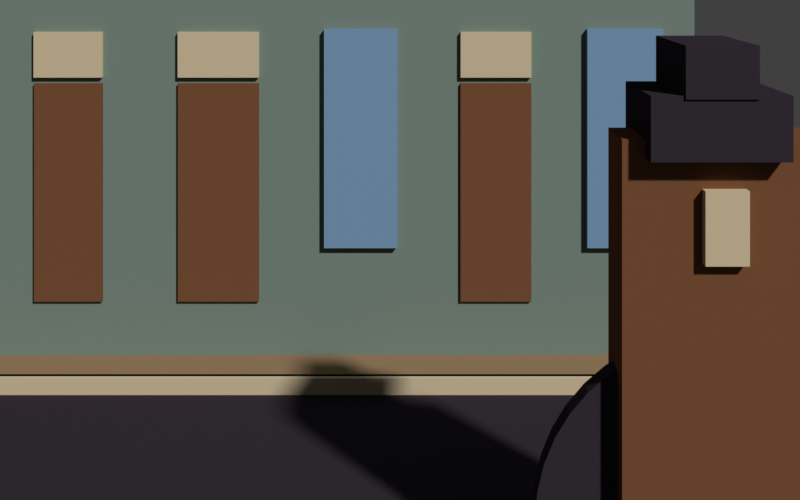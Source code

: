 # Source: street-planes.blend  (saved by Blender 4.5.92; exported with 4.5.12 LTS)
import bpy
from mathutils import Matrix  # noqa: F401  (used for matrix-valued properties, if any)

bpy.ops.wm.read_factory_settings(use_empty=True)
scene = bpy.context.scene
scene.name = 'Scene'

# ---- collections
col_collection = bpy.data.collections.new('Collection'); scene.collection.children.link(col_collection)

# ---- materials (node trees are filled in below, after node groups)
mat_wall = bpy.data.materials.new('wall')
mat_wall.diffuse_color = (0.2, 0.26, 0.22, 1.0)
mat_wood = bpy.data.materials.new('wood')
mat_wood.diffuse_color = (0.2, 0.085, 0.038, 1.0)
mat_paper = bpy.data.materials.new('paper')
mat_paper.diffuse_color = (0.67, 0.55, 0.36, 1.0)
mat_blue = bpy.data.materials.new('blue')
mat_blue.diffuse_color = (0.2, 0.34, 0.51, 1.0)
mat_floor = bpy.data.materials.new('floor')
mat_floor.diffuse_color = (0.32, 0.21, 0.115, 1.0)
mat_dark = bpy.data.materials.new('dark')
mat_dark.diffuse_color = (0.038, 0.03, 0.04, 1.0)
mat_body = bpy.data.materials.new('body')
mat_body.diffuse_color = (0.2, 0.31, 0.45, 1.0)

# ---- material node trees

# ---- world
world_world = bpy.data.worlds.new('World'); scene.world = world_world
world_world.use_nodes = True; world_world.node_tree.nodes.clear()
_N = world_world.node_tree.nodes; _L = world_world.node_tree.links
n0 = _N.new('ShaderNodeOutputWorld'); n0.name = 'World Output'; n0.location = (200, 100)
n1 = _N.new('ShaderNodeBackground'); n1.name = 'Background'; n1.location = (-200, 100)
n1.inputs[0].default_value = (0.05088, 0.05088, 0.05088, 1.0)
_L.new(n1.outputs[0], n0.inputs[0])
n0.is_active_output = True
world_world.color = (0.025, 0.025, 0.035)
world_world.sun_shadow_jitter_overblur = 0.0

# ---- cameras
cam_level_45mm_shift_camera = bpy.data.cameras.new('Level 45mm shift camera')
cam_level_45mm_shift_camera.sensor_fit = 'HORIZONTAL'
cam_level_45mm_shift_camera.lens = 45.0
cam_level_45mm_shift_camera.shift_y = -0.375

# ---- meshes
me_cube_001 = bpy.data.meshes.new('Cube.001')
me_cube_001.from_pydata([(-2.646, -0.05, -1.88), (-2.646, -0.05, 1.88), (-2.646, 0.05, -1.88), (-2.646, 0.05, 1.88), (2.646, -0.05, -1.88), (2.646, -0.05, 1.88), (2.646, 0.05, -1.88), (2.646, 0.05, 1.88)], [], [(0, 1, 3, 2), (2, 3, 7, 6), (6, 7, 5, 4), (4, 5, 1, 0), (2, 6, 4, 0), (7, 3, 1, 5)])
_uv = me_cube_001.uv_layers.new(name='UVMap')
_uv.uv.foreach_set('vector', [0.375, 0.0, 0.625, 0.0, 0.625, 0.25, 0.375, 0.25, 0.375, 0.25, 0.625, 0.25, 0.625, 0.5, 0.375, 0.5, 0.375, 0.5, 0.625, 0.5, 0.625, 0.75, 0.375, 0.75, 0.375, 0.75, 0.625, 0.75, 0.625, 1.0, 0.375, 1.0, 0.125, 0.5, 0.375, 0.5, 0.375, 0.75, 0.125, 0.75, 0.625, 0.5, 0.875, 0.5, 0.875, 0.75, 0.625, 0.75])
me_cube_001.materials.append(mat_wall)
me_cube_001.update()
me_cube_002 = bpy.data.meshes.new('Cube.002')
me_cube_002.from_pydata([(-0.2579, -0.075, -0.8252), (-0.2579, -0.075, 0.8252), (-0.2579, 0.075, -0.8252), (-0.2579, 0.075, 0.8252), (0.2579, -0.075, -0.8252), (0.2579, -0.075, 0.8252), (0.2579, 0.075, -0.8252), (0.2579, 0.075, 0.8252)], [], [(0, 1, 3, 2), (2, 3, 7, 6), (6, 7, 5, 4), (4, 5, 1, 0), (2, 6, 4, 0), (7, 3, 1, 5)])
_uv = me_cube_002.uv_layers.new(name='UVMap')
_uv.uv.foreach_set('vector', [0.375, 0.0, 0.625, 0.0, 0.625, 0.25, 0.375, 0.25, 0.375, 0.25, 0.625, 0.25, 0.625, 0.5, 0.375, 0.5, 0.375, 0.5, 0.625, 0.5, 0.625, 0.75, 0.375, 0.75, 0.375, 0.75, 0.625, 0.75, 0.625, 1.0, 0.375, 1.0, 0.125, 0.5, 0.375, 0.5, 0.375, 0.75, 0.125, 0.75, 0.625, 0.5, 0.875, 0.5, 0.875, 0.75, 0.625, 0.75])
me_cube_002.materials.append(mat_wood)
me_cube_002.update()
me_cube_003 = bpy.data.meshes.new('Cube.003')
me_cube_003.from_pydata([(-0.2579, -0.085, -0.1719), (-0.2579, -0.085, 0.1719), (-0.2579, 0.085, -0.1719), (-0.2579, 0.085, 0.1719), (0.2579, -0.085, -0.1719), (0.2579, -0.085, 0.1719), (0.2579, 0.085, -0.1719), (0.2579, 0.085, 0.1719)], [], [(0, 1, 3, 2), (2, 3, 7, 6), (6, 7, 5, 4), (4, 5, 1, 0), (2, 6, 4, 0), (7, 3, 1, 5)])
_uv = me_cube_003.uv_layers.new(name='UVMap')
_uv.uv.foreach_set('vector', [0.375, 0.0, 0.625, 0.0, 0.625, 0.25, 0.375, 0.25, 0.375, 0.25, 0.625, 0.25, 0.625, 0.5, 0.375, 0.5, 0.375, 0.5, 0.625, 0.5, 0.625, 0.75, 0.375, 0.75, 0.375, 0.75, 0.625, 0.75, 0.625, 1.0, 0.375, 1.0, 0.125, 0.5, 0.375, 0.5, 0.375, 0.75, 0.125, 0.75, 0.625, 0.5, 0.875, 0.5, 0.875, 0.75, 0.625, 0.75])
me_cube_003.materials.append(mat_paper)
me_cube_003.update()
me_cube_004 = bpy.data.meshes.new('Cube.004')
me_cube_004.from_pydata([(-0.3056, -0.075, -0.8252), (-0.3056, -0.075, 0.8252), (-0.3056, 0.075, -0.8252), (-0.3056, 0.075, 0.8252), (0.3056, -0.075, -0.8252), (0.3056, -0.075, 0.8252), (0.3056, 0.075, -0.8252), (0.3056, 0.075, 0.8252)], [], [(0, 1, 3, 2), (2, 3, 7, 6), (6, 7, 5, 4), (4, 5, 1, 0), (2, 6, 4, 0), (7, 3, 1, 5)])
_uv = me_cube_004.uv_layers.new(name='UVMap')
_uv.uv.foreach_set('vector', [0.375, 0.0, 0.625, 0.0, 0.625, 0.25, 0.375, 0.25, 0.375, 0.25, 0.625, 0.25, 0.625, 0.5, 0.375, 0.5, 0.375, 0.5, 0.625, 0.5, 0.625, 0.75, 0.375, 0.75, 0.375, 0.75, 0.625, 0.75, 0.625, 1.0, 0.375, 1.0, 0.125, 0.5, 0.375, 0.5, 0.375, 0.75, 0.125, 0.75, 0.625, 0.5, 0.875, 0.5, 0.875, 0.75, 0.625, 0.75])
me_cube_004.materials.append(mat_wood)
me_cube_004.update()
me_cube_005 = bpy.data.meshes.new('Cube.005')
me_cube_005.from_pydata([(-0.3056, -0.085, -0.1719), (-0.3056, -0.085, 0.1719), (-0.3056, 0.085, -0.1719), (-0.3056, 0.085, 0.1719), (0.3056, -0.085, -0.1719), (0.3056, -0.085, 0.1719), (0.3056, 0.085, -0.1719), (0.3056, 0.085, 0.1719)], [], [(0, 1, 3, 2), (2, 3, 7, 6), (6, 7, 5, 4), (4, 5, 1, 0), (2, 6, 4, 0), (7, 3, 1, 5)])
_uv = me_cube_005.uv_layers.new(name='UVMap')
_uv.uv.foreach_set('vector', [0.375, 0.0, 0.625, 0.0, 0.625, 0.25, 0.375, 0.25, 0.375, 0.25, 0.625, 0.25, 0.625, 0.5, 0.375, 0.5, 0.375, 0.5, 0.625, 0.5, 0.625, 0.75, 0.375, 0.75, 0.375, 0.75, 0.625, 0.75, 0.625, 1.0, 0.375, 1.0, 0.125, 0.5, 0.375, 0.5, 0.375, 0.75, 0.125, 0.75, 0.625, 0.5, 0.875, 0.5, 0.875, 0.75, 0.625, 0.75])
me_cube_005.materials.append(mat_paper)
me_cube_005.update()
me_cube_006 = bpy.data.meshes.new('Cube.006')
me_cube_006.from_pydata([(-0.2674, -0.075, -0.8252), (-0.2674, -0.075, 0.8252), (-0.2674, 0.075, -0.8252), (-0.2674, 0.075, 0.8252), (0.2674, -0.075, -0.8252), (0.2674, -0.075, 0.8252), (0.2674, 0.075, -0.8252), (0.2674, 0.075, 0.8252)], [], [(0, 1, 3, 2), (2, 3, 7, 6), (6, 7, 5, 4), (4, 5, 1, 0), (2, 6, 4, 0), (7, 3, 1, 5)])
_uv = me_cube_006.uv_layers.new(name='UVMap')
_uv.uv.foreach_set('vector', [0.375, 0.0, 0.625, 0.0, 0.625, 0.25, 0.375, 0.25, 0.375, 0.25, 0.625, 0.25, 0.625, 0.5, 0.375, 0.5, 0.375, 0.5, 0.625, 0.5, 0.625, 0.75, 0.375, 0.75, 0.375, 0.75, 0.625, 0.75, 0.625, 1.0, 0.375, 1.0, 0.125, 0.5, 0.375, 0.5, 0.375, 0.75, 0.125, 0.75, 0.625, 0.5, 0.875, 0.5, 0.875, 0.75, 0.625, 0.75])
me_cube_006.materials.append(mat_wood)
me_cube_006.update()
me_cube_007 = bpy.data.meshes.new('Cube.007')
me_cube_007.from_pydata([(-0.2674, -0.085, -0.1719), (-0.2674, -0.085, 0.1719), (-0.2674, 0.085, -0.1719), (-0.2674, 0.085, 0.1719), (0.2674, -0.085, -0.1719), (0.2674, -0.085, 0.1719), (0.2674, 0.085, -0.1719), (0.2674, 0.085, 0.1719)], [], [(0, 1, 3, 2), (2, 3, 7, 6), (6, 7, 5, 4), (4, 5, 1, 0), (2, 6, 4, 0), (7, 3, 1, 5)])
_uv = me_cube_007.uv_layers.new(name='UVMap')
_uv.uv.foreach_set('vector', [0.375, 0.0, 0.625, 0.0, 0.625, 0.25, 0.375, 0.25, 0.375, 0.25, 0.625, 0.25, 0.625, 0.5, 0.375, 0.5, 0.375, 0.5, 0.625, 0.5, 0.625, 0.75, 0.375, 0.75, 0.375, 0.75, 0.625, 0.75, 0.625, 1.0, 0.375, 1.0, 0.125, 0.5, 0.375, 0.5, 0.375, 0.75, 0.125, 0.75, 0.625, 0.5, 0.875, 0.5, 0.875, 0.75, 0.625, 0.75])
me_cube_007.materials.append(mat_paper)
me_cube_007.update()
me_cube_008 = bpy.data.meshes.new('Cube.008')
me_cube_008.from_pydata([(-0.277, -0.1, -0.8252), (-0.277, -0.1, 0.8252), (-0.277, 0.1, -0.8252), (-0.277, 0.1, 0.8252), (0.277, -0.1, -0.8252), (0.277, -0.1, 0.8252), (0.277, 0.1, -0.8252), (0.277, 0.1, 0.8252)], [], [(0, 1, 3, 2), (2, 3, 7, 6), (6, 7, 5, 4), (4, 5, 1, 0), (2, 6, 4, 0), (7, 3, 1, 5)])
_uv = me_cube_008.uv_layers.new(name='UVMap')
_uv.uv.foreach_set('vector', [0.375, 0.0, 0.625, 0.0, 0.625, 0.25, 0.375, 0.25, 0.375, 0.25, 0.625, 0.25, 0.625, 0.5, 0.375, 0.5, 0.375, 0.5, 0.625, 0.5, 0.625, 0.75, 0.375, 0.75, 0.375, 0.75, 0.625, 0.75, 0.625, 1.0, 0.375, 1.0, 0.125, 0.5, 0.375, 0.5, 0.375, 0.75, 0.125, 0.75, 0.625, 0.5, 0.875, 0.5, 0.875, 0.75, 0.625, 0.75])
me_cube_008.materials.append(mat_blue)
me_cube_008.update()
me_cube_009 = bpy.data.meshes.new('Cube.009')
me_cube_009.from_pydata([(-0.2865, -0.1, -0.8252), (-0.2865, -0.1, 0.8252), (-0.2865, 0.1, -0.8252), (-0.2865, 0.1, 0.8252), (0.2865, -0.1, -0.8252), (0.2865, -0.1, 0.8252), (0.2865, 0.1, -0.8252), (0.2865, 0.1, 0.8252)], [], [(0, 1, 3, 2), (2, 3, 7, 6), (6, 7, 5, 4), (4, 5, 1, 0), (2, 6, 4, 0), (7, 3, 1, 5)])
_uv = me_cube_009.uv_layers.new(name='UVMap')
_uv.uv.foreach_set('vector', [0.375, 0.0, 0.625, 0.0, 0.625, 0.25, 0.375, 0.25, 0.375, 0.25, 0.625, 0.25, 0.625, 0.5, 0.375, 0.5, 0.375, 0.5, 0.625, 0.5, 0.625, 0.75, 0.375, 0.75, 0.375, 0.75, 0.625, 0.75, 0.625, 1.0, 0.375, 1.0, 0.125, 0.5, 0.375, 0.5, 0.375, 0.75, 0.125, 0.75, 0.625, 0.5, 0.875, 0.5, 0.875, 0.75, 0.625, 0.75])
me_cube_009.materials.append(mat_blue)
me_cube_009.update()
me_cube_010 = bpy.data.meshes.new('Cube.010')
me_cube_010.from_pydata([(-8.0, -0.2152, -0.03), (-8.0, -0.2152, 0.03), (-8.0, 0.2152, -0.03), (-8.0, 0.2152, 0.03), (8.0, -0.2152, -0.03), (8.0, -0.2152, 0.03), (8.0, 0.2152, -0.03), (8.0, 0.2152, 0.03)], [], [(0, 1, 3, 2), (2, 3, 7, 6), (6, 7, 5, 4), (4, 5, 1, 0), (2, 6, 4, 0), (7, 3, 1, 5)])
_uv = me_cube_010.uv_layers.new(name='UVMap')
_uv.uv.foreach_set('vector', [0.375, 0.0, 0.625, 0.0, 0.625, 0.25, 0.375, 0.25, 0.375, 0.25, 0.625, 0.25, 0.625, 0.5, 0.375, 0.5, 0.375, 0.5, 0.625, 0.5, 0.625, 0.75, 0.375, 0.75, 0.375, 0.75, 0.625, 0.75, 0.625, 1.0, 0.375, 1.0, 0.125, 0.5, 0.375, 0.5, 0.375, 0.75, 0.125, 0.75, 0.625, 0.5, 0.875, 0.5, 0.875, 0.75, 0.625, 0.75])
me_cube_010.materials.append(mat_floor)
me_cube_010.update()
me_cube_011 = bpy.data.meshes.new('Cube.011')
me_cube_011.from_pydata([(-8.0, -0.035, -0.1), (-8.0, -0.035, 0.1), (-8.0, 0.035, -0.1), (-8.0, 0.035, 0.1), (8.0, -0.035, -0.1), (8.0, -0.035, 0.1), (8.0, 0.035, -0.1), (8.0, 0.035, 0.1)], [], [(0, 1, 3, 2), (2, 3, 7, 6), (6, 7, 5, 4), (4, 5, 1, 0), (2, 6, 4, 0), (7, 3, 1, 5)])
_uv = me_cube_011.uv_layers.new(name='UVMap')
_uv.uv.foreach_set('vector', [0.375, 0.0, 0.625, 0.0, 0.625, 0.25, 0.375, 0.25, 0.375, 0.25, 0.625, 0.25, 0.625, 0.5, 0.375, 0.5, 0.375, 0.5, 0.625, 0.5, 0.625, 0.75, 0.375, 0.75, 0.375, 0.75, 0.625, 0.75, 0.625, 1.0, 0.375, 1.0, 0.125, 0.5, 0.375, 0.5, 0.375, 0.75, 0.125, 0.75, 0.625, 0.5, 0.875, 0.5, 0.875, 0.75, 0.625, 0.75])
me_cube_011.materials.append(mat_paper)
me_cube_011.update()
me_cube_012 = bpy.data.meshes.new('Cube.012')
me_cube_012.from_pydata([(-8.0, -2.1, -0.04), (-8.0, -2.1, 0.04), (-8.0, 2.1, -0.04), (-8.0, 2.1, 0.04), (8.0, -2.1, -0.04), (8.0, -2.1, 0.04), (8.0, 2.1, -0.04), (8.0, 2.1, 0.04)], [], [(0, 1, 3, 2), (2, 3, 7, 6), (6, 7, 5, 4), (4, 5, 1, 0), (2, 6, 4, 0), (7, 3, 1, 5)])
_uv = me_cube_012.uv_layers.new(name='UVMap')
_uv.uv.foreach_set('vector', [0.375, 0.0, 0.625, 0.0, 0.625, 0.25, 0.375, 0.25, 0.375, 0.25, 0.625, 0.25, 0.625, 0.5, 0.375, 0.5, 0.375, 0.5, 0.625, 0.5, 0.625, 0.75, 0.375, 0.75, 0.375, 0.75, 0.625, 0.75, 0.625, 1.0, 0.375, 1.0, 0.125, 0.5, 0.375, 0.5, 0.375, 0.75, 0.125, 0.75, 0.625, 0.5, 0.875, 0.5, 0.875, 0.75, 0.625, 0.75])
me_cube_012.materials.append(mat_dark)
me_cube_012.update()
me_cube_013 = bpy.data.meshes.new('Cube.013')
me_cube_013.from_pydata([(-0.4932, -0.15, -0.9793), (-0.4932, -0.15, 0.9793), (-0.4932, 0.15, -0.9793), (-0.4932, 0.15, 0.9793), (0.4932, -0.15, -0.9793), (0.4932, -0.15, 0.9793), (0.4932, 0.15, -0.9793), (0.4932, 0.15, 0.9793)], [], [(0, 1, 3, 2), (2, 3, 7, 6), (6, 7, 5, 4), (4, 5, 1, 0), (2, 6, 4, 0), (7, 3, 1, 5)])
_uv = me_cube_013.uv_layers.new(name='UVMap')
_uv.uv.foreach_set('vector', [0.375, 0.0, 0.625, 0.0, 0.625, 0.25, 0.375, 0.25, 0.375, 0.25, 0.625, 0.25, 0.625, 0.5, 0.375, 0.5, 0.375, 0.5, 0.625, 0.5, 0.625, 0.75, 0.375, 0.75, 0.375, 0.75, 0.625, 0.75, 0.625, 1.0, 0.375, 1.0, 0.125, 0.5, 0.375, 0.5, 0.375, 0.75, 0.125, 0.75, 0.625, 0.5, 0.875, 0.5, 0.875, 0.75, 0.625, 0.75])
me_cube_013.materials.append(mat_wood)
me_cube_013.update()
me_cube_014 = bpy.data.meshes.new('Cube.014')
me_cube_014.from_pydata([(-0.09981, -0.2, -0.1691), (-0.09981, -0.2, 0.1691), (-0.09981, 0.2, -0.1691), (-0.09981, 0.2, 0.1691), (0.09981, -0.2, -0.1691), (0.09981, -0.2, 0.1691), (0.09981, 0.2, -0.1691), (0.09981, 0.2, 0.1691)], [], [(0, 1, 3, 2), (2, 3, 7, 6), (6, 7, 5, 4), (4, 5, 1, 0), (2, 6, 4, 0), (7, 3, 1, 5)])
_uv = me_cube_014.uv_layers.new(name='UVMap')
_uv.uv.foreach_set('vector', [0.375, 0.0, 0.625, 0.0, 0.625, 0.25, 0.375, 0.25, 0.375, 0.25, 0.625, 0.25, 0.625, 0.5, 0.375, 0.5, 0.375, 0.5, 0.625, 0.5, 0.625, 0.75, 0.375, 0.75, 0.375, 0.75, 0.625, 0.75, 0.625, 1.0, 0.375, 1.0, 0.125, 0.5, 0.375, 0.5, 0.375, 0.75, 0.125, 0.75, 0.625, 0.5, 0.875, 0.5, 0.875, 0.75, 0.625, 0.75])
me_cube_014.materials.append(mat_paper)
me_cube_014.update()
me_cube_015 = bpy.data.meshes.new('Cube.015')
me_cube_015.from_pydata([(-0.317, -0.25, -0.1479), (-0.317, -0.25, 0.1479), (-0.317, 0.25, -0.1479), (-0.317, 0.25, 0.1479), (0.317, -0.25, -0.1479), (0.317, -0.25, 0.1479), (0.317, 0.25, -0.1479), (0.317, 0.25, 0.1479)], [], [(0, 1, 3, 2), (2, 3, 7, 6), (6, 7, 5, 4), (4, 5, 1, 0), (2, 6, 4, 0), (7, 3, 1, 5)])
_uv = me_cube_015.uv_layers.new(name='UVMap')
_uv.uv.foreach_set('vector', [0.375, 0.0, 0.625, 0.0, 0.625, 0.25, 0.375, 0.25, 0.375, 0.25, 0.625, 0.25, 0.625, 0.5, 0.375, 0.5, 0.375, 0.5, 0.625, 0.5, 0.625, 0.75, 0.375, 0.75, 0.375, 0.75, 0.625, 0.75, 0.625, 1.0, 0.375, 1.0, 0.125, 0.5, 0.375, 0.5, 0.375, 0.75, 0.125, 0.75, 0.625, 0.5, 0.875, 0.5, 0.875, 0.75, 0.625, 0.75])
me_cube_015.materials.append(mat_dark)
me_cube_015.update()
me_cube_016 = bpy.data.meshes.new('Cube.016')
me_cube_016.from_pydata([(-0.1644, -0.26, -0.1198), (-0.1644, -0.26, 0.1198), (-0.1644, 0.26, -0.1198), (-0.1644, 0.26, 0.1198), (0.1644, -0.26, -0.1198), (0.1644, -0.26, 0.1198), (0.1644, 0.26, -0.1198), (0.1644, 0.26, 0.1198)], [], [(0, 1, 3, 2), (2, 3, 7, 6), (6, 7, 5, 4), (4, 5, 1, 0), (2, 6, 4, 0), (7, 3, 1, 5)])
_uv = me_cube_016.uv_layers.new(name='UVMap')
_uv.uv.foreach_set('vector', [0.375, 0.0, 0.625, 0.0, 0.625, 0.25, 0.375, 0.25, 0.375, 0.25, 0.625, 0.25, 0.625, 0.5, 0.375, 0.5, 0.375, 0.5, 0.625, 0.5, 0.625, 0.75, 0.375, 0.75, 0.375, 0.75, 0.625, 0.75, 0.625, 1.0, 0.375, 1.0, 0.125, 0.5, 0.375, 0.5, 0.375, 0.75, 0.125, 0.75, 0.625, 0.5, 0.875, 0.5, 0.875, 0.75, 0.625, 0.75])
me_cube_016.materials.append(mat_dark)
me_cube_016.update()
me_cylinder = bpy.data.meshes.new('Cylinder')
me_cylinder.from_pydata([(0.0, 0.84, -0.05), (0.0, 0.84, 0.05), (0.1314, 0.8297, -0.05), (0.1314, 0.8297, 0.05), (0.2596, 0.7989, -0.05), (0.2596, 0.7989, 0.05), (0.3814, 0.7484, -0.05), (0.3814, 0.7484, 0.05), (0.4937, 0.6796, -0.05), (0.4937, 0.6796, 0.05), (0.594, 0.594, -0.05), (0.594, 0.594, 0.05), (0.6796, 0.4937, -0.05), (0.6796, 0.4937, 0.05), (0.7484, 0.3814, -0.05), (0.7484, 0.3814, 0.05), (0.7989, 0.2596, -0.05), (0.7989, 0.2596, 0.05), (0.8297, 0.1314, -0.05), (0.8297, 0.1314, 0.05), (0.84, 0.0, -0.05), (0.84, 0.0, 0.05), (0.8297, -0.1314, -0.05), (0.8297, -0.1314, 0.05), (0.7989, -0.2596, -0.05), (0.7989, -0.2596, 0.05), (0.7484, -0.3814, -0.05), (0.7484, -0.3814, 0.05), (0.6796, -0.4937, -0.05), (0.6796, -0.4937, 0.05), (0.594, -0.594, -0.05), (0.594, -0.594, 0.05), (0.4937, -0.6796, -0.05), (0.4937, -0.6796, 0.05), (0.3814, -0.7484, -0.05), (0.3814, -0.7484, 0.05), (0.2596, -0.7989, -0.05), (0.2596, -0.7989, 0.05), (0.1314, -0.8297, -0.05), (0.1314, -0.8297, 0.05), (0.0, -0.84, -0.05), (0.0, -0.84, 0.05), (-0.1314, -0.8297, -0.05), (-0.1314, -0.8297, 0.05), (-0.2596, -0.7989, -0.05), (-0.2596, -0.7989, 0.05), (-0.3814, -0.7484, -0.05), (-0.3814, -0.7484, 0.05), (-0.4937, -0.6796, -0.05), (-0.4937, -0.6796, 0.05), (-0.594, -0.594, -0.05), (-0.594, -0.594, 0.05), (-0.6796, -0.4937, -0.05), (-0.6796, -0.4937, 0.05), (-0.7484, -0.3814, -0.05), (-0.7484, -0.3814, 0.05), (-0.7989, -0.2596, -0.05), (-0.7989, -0.2596, 0.05), (-0.8297, -0.1314, -0.05), (-0.8297, -0.1314, 0.05), (-0.84, 0.0, -0.05), (-0.84, 0.0, 0.05), (-0.8297, 0.1314, -0.05), (-0.8297, 0.1314, 0.05), (-0.7989, 0.2596, -0.05), (-0.7989, 0.2596, 0.05), (-0.7484, 0.3814, -0.05), (-0.7484, 0.3814, 0.05), (-0.6796, 0.4937, -0.05), (-0.6796, 0.4937, 0.05), (-0.594, 0.594, -0.05), (-0.594, 0.594, 0.05), (-0.4937, 0.6796, -0.05), (-0.4937, 0.6796, 0.05), (-0.3814, 0.7484, -0.05), (-0.3814, 0.7484, 0.05), (-0.2596, 0.7989, -0.05), (-0.2596, 0.7989, 0.05), (-0.1314, 0.8297, -0.05), (-0.1314, 0.8297, 0.05)], [], [(0, 1, 3, 2), (2, 3, 5, 4), (4, 5, 7, 6), (6, 7, 9, 8), (8, 9, 11, 10), (10, 11, 13, 12), (12, 13, 15, 14), (14, 15, 17, 16), (16, 17, 19, 18), (18, 19, 21, 20), (20, 21, 23, 22), (22, 23, 25, 24), (24, 25, 27, 26), (26, 27, 29, 28), (28, 29, 31, 30), (30, 31, 33, 32), (32, 33, 35, 34), (34, 35, 37, 36), (36, 37, 39, 38), (38, 39, 41, 40), (40, 41, 43, 42), (42, 43, 45, 44), (44, 45, 47, 46), (46, 47, 49, 48), (48, 49, 51, 50), (50, 51, 53, 52), (52, 53, 55, 54), (54, 55, 57, 56), (56, 57, 59, 58), (58, 59, 61, 60), (60, 61, 63, 62), (62, 63, 65, 64), (64, 65, 67, 66), (66, 67, 69, 68), (68, 69, 71, 70), (70, 71, 73, 72), (72, 73, 75, 74), (74, 75, 77, 76), (3, 1, 79, 77, 75, 73, 71, 69, 67, 65, 63, 61, 59, 57, 55, 53, 51, 49, 47, 45, 43, 41, 39, 37, 35, 33, 31, 29, 27, 25, 23, 21, 19, 17, 15, 13, 11, 9, 7, 5), (76, 77, 79, 78), (78, 79, 1, 0), (0, 2, 4, 6, 8, 10, 12, 14, 16, 18, 20, 22, 24, 26, 28, 30, 32, 34, 36, 38, 40, 42, 44, 46, 48, 50, 52, 54, 56, 58, 60, 62, 64, 66, 68, 70, 72, 74, 76, 78)])
_uv = me_cylinder.uv_layers.new(name='UVMap')
_uv.uv.foreach_set('vector', [1.0, 0.5, 1.0, 1.0, 0.975, 1.0, 0.975, 0.5, 0.975, 0.5, 0.975, 1.0, 0.95, 1.0, 0.95, 0.5, 0.95, 0.5, 0.95, 1.0, 0.925, 1.0, 0.925, 0.5, 0.925, 0.5, 0.925, 1.0, 0.9, 1.0, 0.9, 0.5, 0.9, 0.5, 0.9, 1.0, 0.875, 1.0, 0.875, 0.5, 0.875, 0.5, 0.875, 1.0, 0.85, 1.0, 0.85, 0.5, 0.85, 0.5, 0.85, 1.0, 0.825, 1.0, 0.825, 0.5, 0.825, 0.5, 0.825, 1.0, 0.8, 1.0, 0.8, 0.5, 0.8, 0.5, 0.8, 1.0, 0.775, 1.0, 0.775, 0.5, 0.775, 0.5, 0.775, 1.0, 0.75, 1.0, 0.75, 0.5, 0.75, 0.5, 0.75, 1.0, 0.725, 1.0, 0.725, 0.5, 0.725, 0.5, 0.725, 1.0, 0.7, 1.0, 0.7, 0.5, 0.7, 0.5, 0.7, 1.0, 0.675, 1.0, 0.675, 0.5, 0.675, 0.5, 0.675, 1.0, 0.65, 1.0, 0.65, 0.5, 0.65, 0.5, 0.65, 1.0, 0.625, 1.0, 0.625, 0.5, 0.625, 0.5, 0.625, 1.0, 0.6, 1.0, 0.6, 0.5, 0.6, 0.5, 0.6, 1.0, 0.575, 1.0, 0.575, 0.5, 0.575, 0.5, 0.575, 1.0, 0.55, 1.0, 0.55, 0.5, 0.55, 0.5, 0.55, 1.0, 0.525, 1.0, 0.525, 0.5, 0.525, 0.5, 0.525, 1.0, 0.5, 1.0, 0.5, 0.5, 0.5, 0.5, 0.5, 1.0, 0.475, 1.0, 0.475, 0.5, 0.475, 0.5, 0.475, 1.0, 0.45, 1.0, 0.45, 0.5, 0.45, 0.5, 0.45, 1.0, 0.425, 1.0, 0.425, 0.5, 0.425, 0.5, 0.425, 1.0, 0.4, 1.0, 0.4, 0.5, 0.4, 0.5, 0.4, 1.0, 0.375, 1.0, 0.375, 0.5, 0.375, 0.5, 0.375, 1.0, 0.35, 1.0, 0.35, 0.5, 0.35, 0.5, 0.35, 1.0, 0.325, 1.0, 0.325, 0.5, 0.325, 0.5, 0.325, 1.0, 0.3, 1.0, 0.3, 0.5, 0.3, 0.5, 0.3, 1.0, 0.275, 1.0, 0.275, 0.5, 0.275, 0.5, 0.275, 1.0, 0.25, 1.0, 0.25, 0.5, 0.25, 0.5, 0.25, 1.0, 0.225, 1.0, 0.225, 0.5, 0.225, 0.5, 0.225, 1.0, 0.2, 1.0, 0.2, 0.5, 0.2, 0.5, 0.2, 1.0, 0.175, 1.0, 0.175, 0.5, 0.175, 0.5, 0.175, 1.0, 0.15, 1.0, 0.15, 0.5, 0.15, 0.5, 0.15, 1.0, 0.125, 1.0, 0.125, 0.5, 0.125, 0.5, 0.125, 1.0, 0.1, 1.0, 0.1, 0.5, 0.1, 0.5, 0.1, 1.0, 0.075, 1.0, 0.075, 0.5, 0.075, 0.5, 0.075, 1.0, 0.05, 1.0, 0.05, 0.5, 0.2875, 0.487, 0.25, 0.49, 0.2125, 0.487, 0.1758, 0.4783, 0.141, 0.4638, 0.1089, 0.4442, 0.08029, 0.4197, 0.05584, 0.3911, 0.03616, 0.359, 0.02175, 0.3242, 0.01295, 0.2875, 0.01, 0.25, 0.01295, 0.2125, 0.02175, 0.1758, 0.03616, 0.141, 0.05584, 0.1089, 0.08029, 0.08029, 0.1089, 0.05584, 0.141, 0.03616, 0.1758, 0.02175, 0.2125, 0.01295, 0.25, 0.01, 0.2875, 0.01295, 0.3242, 0.02175, 0.359, 0.03616, 0.3911, 0.05584, 0.4197, 0.08029, 0.4442, 0.1089, 0.4638, 0.141, 0.4783, 0.1758, 0.487, 0.2125, 0.49, 0.25, 0.487, 0.2875, 0.4783, 0.3242, 0.4638, 0.359, 0.4442, 0.3911, 0.4197, 0.4197, 0.3911, 0.4442, 0.359, 0.4638, 0.3242, 0.4783, 0.05, 0.5, 0.05, 1.0, 0.025, 1.0, 0.025, 0.5, 0.025, 0.5, 0.025, 1.0, 3.912e-07, 1.0, 3.912e-07, 0.5, 0.75, 0.49, 0.7875, 0.487, 0.8242, 0.4783, 0.859, 0.4638, 0.8911, 0.4442, 0.9197, 0.4197, 0.9442, 0.3911, 0.9638, 0.359, 0.9783, 0.3242, 0.987, 0.2875, 0.99, 0.25, 0.987, 0.2125, 0.9783, 0.1758, 0.9638, 0.141, 0.9442, 0.1089, 0.9197, 0.08029, 0.8911, 0.05584, 0.859, 0.03616, 0.8242, 0.02175, 0.7875, 0.01295, 0.75, 0.01, 0.7125, 0.01295, 0.6758, 0.02175, 0.641, 0.03616, 0.6089, 0.05584, 0.5803, 0.08029, 0.5558, 0.1089, 0.5362, 0.141, 0.5217, 0.1758, 0.513, 0.2125, 0.51, 0.25, 0.513, 0.2875, 0.5217, 0.3242, 0.5362, 0.359, 0.5558, 0.3911, 0.5803, 0.4197, 0.6089, 0.4442, 0.641, 0.4638, 0.6758, 0.4783, 0.7125, 0.487])
me_cylinder.materials.append(mat_dark)
me_cylinder.update()
me_cube_017 = bpy.data.meshes.new('Cube.017')
me_cube_017.from_pydata([(-0.215, -0.11, -0.925), (-0.215, -0.11, 0.925), (-0.215, 0.11, -0.925), (-0.215, 0.11, 0.925), (0.215, -0.11, -0.925), (0.215, -0.11, 0.925), (0.215, 0.11, -0.925), (0.215, 0.11, 0.925)], [], [(0, 1, 3, 2), (2, 3, 7, 6), (6, 7, 5, 4), (4, 5, 1, 0), (2, 6, 4, 0), (7, 3, 1, 5)])
_uv = me_cube_017.uv_layers.new(name='UVMap')
_uv.uv.foreach_set('vector', [0.375, 0.0, 0.625, 0.0, 0.625, 0.25, 0.375, 0.25, 0.375, 0.25, 0.625, 0.25, 0.625, 0.5, 0.375, 0.5, 0.375, 0.5, 0.625, 0.5, 0.625, 0.75, 0.375, 0.75, 0.375, 0.75, 0.625, 0.75, 0.625, 1.0, 0.375, 1.0, 0.125, 0.5, 0.375, 0.5, 0.375, 0.75, 0.125, 0.75, 0.625, 0.5, 0.875, 0.5, 0.875, 0.75, 0.625, 0.75])
me_cube_017.materials.append(mat_body)
me_cube_017.update()
me_cube_018 = bpy.data.meshes.new('Cube.018')
me_cube_018.from_pydata([(-0.215, -0.11, -0.925), (-0.215, -0.11, 0.925), (-0.215, 0.11, -0.925), (-0.215, 0.11, 0.925), (0.215, -0.11, -0.925), (0.215, -0.11, 0.925), (0.215, 0.11, -0.925), (0.215, 0.11, 0.925)], [], [(0, 1, 3, 2), (2, 3, 7, 6), (6, 7, 5, 4), (4, 5, 1, 0), (2, 6, 4, 0), (7, 3, 1, 5)])
_uv = me_cube_018.uv_layers.new(name='UVMap')
_uv.uv.foreach_set('vector', [0.375, 0.0, 0.625, 0.0, 0.625, 0.25, 0.375, 0.25, 0.375, 0.25, 0.625, 0.25, 0.625, 0.5, 0.375, 0.5, 0.375, 0.5, 0.625, 0.5, 0.625, 0.75, 0.375, 0.75, 0.375, 0.75, 0.625, 0.75, 0.625, 1.0, 0.375, 1.0, 0.125, 0.5, 0.375, 0.5, 0.375, 0.75, 0.125, 0.75, 0.625, 0.5, 0.875, 0.5, 0.875, 0.75, 0.625, 0.75])
me_cube_018.materials.append(mat_body)
me_cube_018.update()
me_cube_019 = bpy.data.meshes.new('Cube.019')
me_cube_019.from_pydata([(-0.215, -0.11, -0.925), (-0.215, -0.11, 0.925), (-0.215, 0.11, -0.925), (-0.215, 0.11, 0.925), (0.215, -0.11, -0.925), (0.215, -0.11, 0.925), (0.215, 0.11, -0.925), (0.215, 0.11, 0.925)], [], [(0, 1, 3, 2), (2, 3, 7, 6), (6, 7, 5, 4), (4, 5, 1, 0), (2, 6, 4, 0), (7, 3, 1, 5)])
_uv = me_cube_019.uv_layers.new(name='UVMap')
_uv.uv.foreach_set('vector', [0.375, 0.0, 0.625, 0.0, 0.625, 0.25, 0.375, 0.25, 0.375, 0.25, 0.625, 0.25, 0.625, 0.5, 0.375, 0.5, 0.375, 0.5, 0.625, 0.5, 0.625, 0.75, 0.375, 0.75, 0.375, 0.75, 0.625, 0.75, 0.625, 1.0, 0.375, 1.0, 0.125, 0.5, 0.375, 0.5, 0.375, 0.75, 0.125, 0.75, 0.625, 0.5, 0.875, 0.5, 0.875, 0.75, 0.625, 0.75])
me_cube_019.materials.append(mat_body)
me_cube_019.update()
me_cube_020 = bpy.data.meshes.new('Cube.020')
me_cube_020.from_pydata([(-0.215, -0.11, -0.925), (-0.215, -0.11, 0.925), (-0.215, 0.11, -0.925), (-0.215, 0.11, 0.925), (0.215, -0.11, -0.925), (0.215, -0.11, 0.925), (0.215, 0.11, -0.925), (0.215, 0.11, 0.925)], [], [(0, 1, 3, 2), (2, 3, 7, 6), (6, 7, 5, 4), (4, 5, 1, 0), (2, 6, 4, 0), (7, 3, 1, 5)])
_uv = me_cube_020.uv_layers.new(name='UVMap')
_uv.uv.foreach_set('vector', [0.375, 0.0, 0.625, 0.0, 0.625, 0.25, 0.375, 0.25, 0.375, 0.25, 0.625, 0.25, 0.625, 0.5, 0.375, 0.5, 0.375, 0.5, 0.625, 0.5, 0.625, 0.75, 0.375, 0.75, 0.375, 0.75, 0.625, 0.75, 0.625, 1.0, 0.375, 1.0, 0.125, 0.5, 0.375, 0.5, 0.375, 0.75, 0.125, 0.75, 0.625, 0.5, 0.875, 0.5, 0.875, 0.75, 0.625, 0.75])
me_cube_020.materials.append(mat_body)
me_cube_020.update()
me_cube_021 = bpy.data.meshes.new('Cube.021')
me_cube_021.from_pydata([(-0.215, -0.11, -0.925), (-0.215, -0.11, 0.925), (-0.215, 0.11, -0.925), (-0.215, 0.11, 0.925), (0.215, -0.11, -0.925), (0.215, -0.11, 0.925), (0.215, 0.11, -0.925), (0.215, 0.11, 0.925)], [], [(0, 1, 3, 2), (2, 3, 7, 6), (6, 7, 5, 4), (4, 5, 1, 0), (2, 6, 4, 0), (7, 3, 1, 5)])
_uv = me_cube_021.uv_layers.new(name='UVMap')
_uv.uv.foreach_set('vector', [0.375, 0.0, 0.625, 0.0, 0.625, 0.25, 0.375, 0.25, 0.375, 0.25, 0.625, 0.25, 0.625, 0.5, 0.375, 0.5, 0.375, 0.5, 0.625, 0.5, 0.625, 0.75, 0.375, 0.75, 0.375, 0.75, 0.625, 0.75, 0.625, 1.0, 0.375, 1.0, 0.125, 0.5, 0.375, 0.5, 0.375, 0.75, 0.125, 0.75, 0.625, 0.5, 0.875, 0.5, 0.875, 0.75, 0.625, 0.75])
me_cube_021.materials.append(mat_body)
me_cube_021.update()

# ---- objects
ob_camera = bpy.data.objects.new('Camera', cam_level_45mm_shift_camera)
ob_terrace_facade = bpy.data.objects.new('Terrace facade', me_cube_001)
ob_door_0 = bpy.data.objects.new('Door 0', me_cube_002)
ob_fanlight_0 = bpy.data.objects.new('Fanlight 0', me_cube_003)
ob_door_1 = bpy.data.objects.new('Door 1', me_cube_004)
ob_fanlight_1 = bpy.data.objects.new('Fanlight 1', me_cube_005)
ob_door_2 = bpy.data.objects.new('Door 2', me_cube_006)
ob_fanlight_2 = bpy.data.objects.new('Fanlight 2', me_cube_007)
ob_sash_0 = bpy.data.objects.new('Sash 0', me_cube_008)
ob_sash_1 = bpy.data.objects.new('Sash 1', me_cube_009)
ob_narrow_painted_footway = bpy.data.objects.new('Narrow painted footway', me_cube_010)
ob_kerb = bpy.data.objects.new('Kerb', me_cube_011)
ob_road = bpy.data.objects.new('Road', me_cube_012)
ob_foreground_cab = bpy.data.objects.new('Foreground cab', me_cube_013)
ob_cab_lamp = bpy.data.objects.new('Cab lamp', me_cube_014)
ob_driver_torso = bpy.data.objects.new('Driver torso', me_cube_015)
ob_driver_head_and_hat = bpy.data.objects.new('Driver head and hat', me_cube_016)
ob_cylinder = bpy.data.objects.new('Cylinder', me_cylinder)
ob_scale_person_0 = bpy.data.objects.new('Scale person 0', me_cube_017)
ob_scale_person_1 = bpy.data.objects.new('Scale person 1', me_cube_018)
ob_scale_person_2 = bpy.data.objects.new('Scale person 2', me_cube_019)
ob_scale_person_3 = bpy.data.objects.new('Scale person 3', me_cube_020)
ob_scale_person_4 = bpy.data.objects.new('Scale person 4', me_cube_021)

# ---- transforms, parenting, visibility, modifiers, constraints
ob_camera.location = (0.0, 0.0, 3.072)
ob_camera.rotation_euler = (1.571, 0.0, 0.0)
ob_terrace_facade.location = (-0.4107, 7.641, 1.88)
ob_door_0.location = (-2.512, 7.641, 1.238)
ob_fanlight_0.location = (-2.512, 7.641, 2.281)
ob_door_1.location = (-1.375, 7.641, 1.238)
ob_fanlight_1.location = (-1.375, 7.641, 2.281)
ob_door_2.location = (0.7259, 7.641, 1.238)
ob_fanlight_2.location = (0.7259, 7.641, 2.281)
ob_sash_0.location = (-0.2961, 7.641, 1.65)
ob_sash_1.location = (1.7, 7.641, 1.65)
ob_narrow_painted_footway.location = (0.0, 7.426, -0.03)
ob_kerb.location = (0.0, 7.211, -0.1)
ob_road.location = (0.0, 5.111, -0.16)
ob_foreground_cab.location = (1.503, 4.697, 1.233)
ob_cab_lamp.location = (1.474, 4.697, 1.818)
ob_driver_torso.location = (1.433, 4.697, 2.276)
ob_driver_head_and_hat.location = (1.433, 4.697, 2.529)
ob_cylinder.location = (1.468, 4.697, 0.4227)
ob_cylinder.rotation_euler = (1.571, 0.0, 0.0)
ob_scale_person_0.location = (-2.093, 7.474, 0.925)
ob_scale_person_0.hide_render = True
ob_scale_person_1.location = (0.8782, 7.474, 0.925)
ob_scale_person_1.hide_render = True
ob_scale_person_2.location = (-2.033, 7.262, 0.925)
ob_scale_person_2.hide_render = True
ob_scale_person_3.location = (0.8532, 7.262, 0.925)
ob_scale_person_3.hide_render = True
ob_scale_person_4.location = (-0.3867, 7.366, 0.925)
ob_scale_person_4.hide_render = True

# ---- collection membership
scene.collection.objects.link(ob_camera)
col_collection.objects.link(ob_terrace_facade)
col_collection.objects.link(ob_door_0)
col_collection.objects.link(ob_fanlight_0)
col_collection.objects.link(ob_door_1)
col_collection.objects.link(ob_fanlight_1)
col_collection.objects.link(ob_door_2)
col_collection.objects.link(ob_fanlight_2)
col_collection.objects.link(ob_sash_0)
col_collection.objects.link(ob_sash_1)
col_collection.objects.link(ob_narrow_painted_footway)
col_collection.objects.link(ob_kerb)
col_collection.objects.link(ob_road)
col_collection.objects.link(ob_foreground_cab)
col_collection.objects.link(ob_cab_lamp)
col_collection.objects.link(ob_driver_torso)
col_collection.objects.link(ob_driver_head_and_hat)
col_collection.objects.link(ob_cylinder)
col_collection.objects.link(ob_scale_person_0)
col_collection.objects.link(ob_scale_person_1)
col_collection.objects.link(ob_scale_person_2)
col_collection.objects.link(ob_scale_person_3)
col_collection.objects.link(ob_scale_person_4)

# ---- scene / render settings (as saved in the file)
scene.camera = ob_camera
scene.frame_start = 1; scene.frame_end = 250; scene.frame_set(1)
scene.render.engine = 'BLENDER_WORKBENCH'
scene.render.resolution_x = 320
scene.render.resolution_y = 200
scene.render.pixel_aspect_y = 1.2
scene.view_settings.view_transform = 'Standard'
bpy.context.view_layer.update()

# ---- added for rendering (the .blend has no usable light): sun
light_auto_sun = bpy.data.lights.new('AutoSun', 'SUN')
light_auto_sun.energy = 3.0
light_auto_sun.angle = 0.0523599
ob_auto_sun = bpy.data.objects.new('AutoSun', light_auto_sun)
scene.collection.objects.link(ob_auto_sun)
ob_auto_sun.rotation_euler = (0.872665, 0.174533, 0.523599)
bpy.context.view_layer.update()
